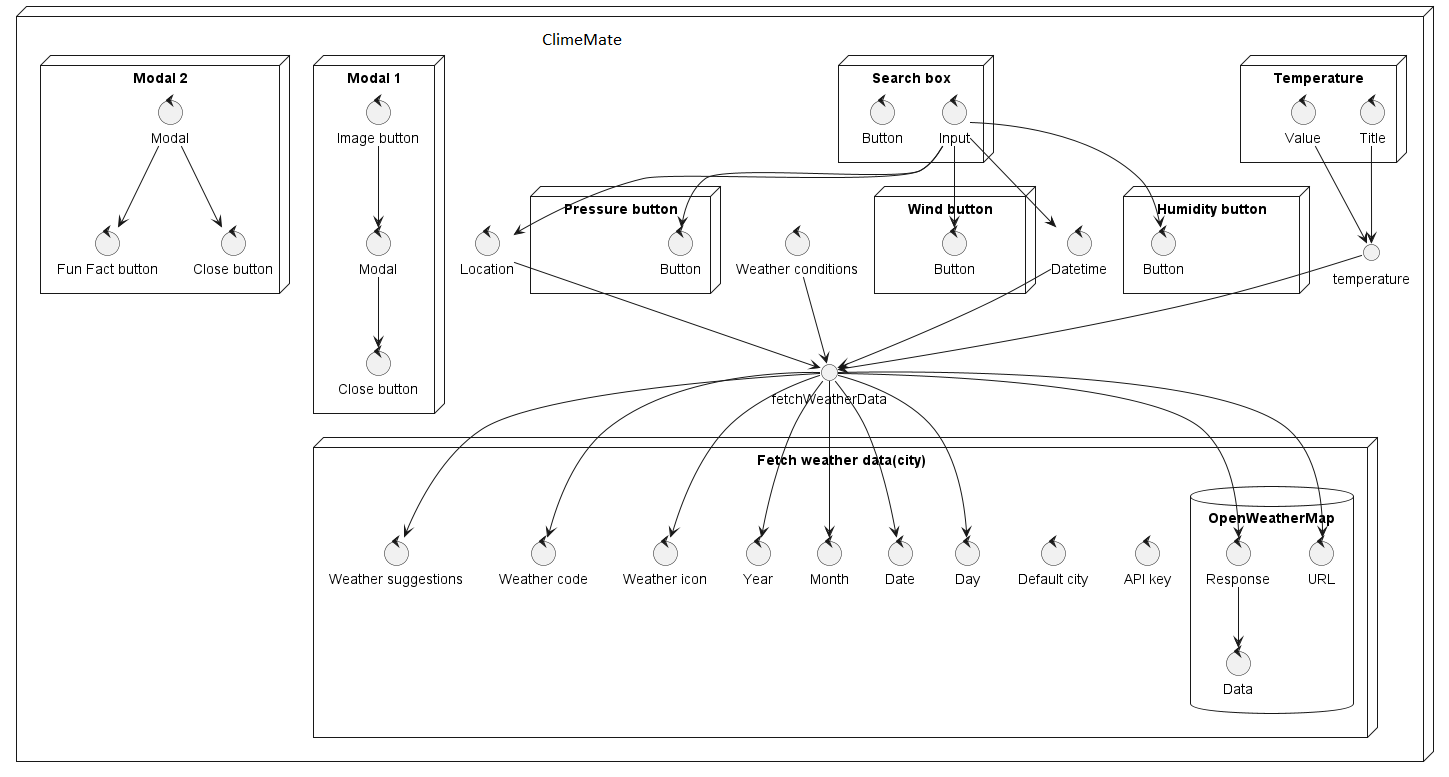

The diagram above was rendered by PlantUML. Its source (embedded in the PNG):
@startuml
node "Webpage" {
    node "Search box" {
        control "Input" as searchBox
        control "Button" as searchButton
    }
    control "Location" as locationElement
    control "Datetime" as datetimeElement
    node "Temperature" {
        control "Title" as tempTitle
        control "Value" as tempValue
    }
    control "Weather conditions" as weatherConditions
    node "Humidity button" {
        control "Button" as humidityBtn
    }
    node "Pressure button" {
        control "Button" as pressureBtn
    }
    node "Wind button" {
        control "Button" as windBtn
    }
    node "Fetch weather data(city)" {
        control "API key" as apiKey
        control "Default city" as defaultCity
        database "OpenWeatherMap" {
            control "URL" as url
            control "Response" as response
            control "Data" as data
        }
        control "Day" as days
        control "Date" as date
        control "Month" as month
        control "Year" as year
        control "Weather icon" as weatherIcon
        control "Weather code" as weatherCode
        control "Weather suggestions" as sugtxt
    }
    node "Modal 1" {
        control "Image button" as imageButton
        control "Modal" as modal
        control "Close button" as closeBtn
    }
    node "Modal 2" {
        control "Fun Fact button" as funFactButton
        control "Modal" as modal2
        control "Close button" as closeBtn2
    }
    
    searchBox --> locationElement
    searchBox --> datetimeElement
    searchBox --> windBtn
    searchBox --> humidityBtn
    searchBox --> pressureBtn
    locationElement --> fetchWeatherData
    datetimeElement --> fetchWeatherData
    fetchWeatherData --> url
    fetchWeatherData --> response
    response --> data
    fetchWeatherData --> days
    fetchWeatherData --> date
    fetchWeatherData --> month
    fetchWeatherData --> year
    fetchWeatherData --> weatherIcon
    fetchWeatherData --> weatherCode
    fetchWeatherData --> sugtxt
    weatherConditions --> fetchWeatherData
    tempTitle --> temperature
    tempValue --> temperature
    temperature --> fetchWeatherData
    imageButton --> modal
    modal2 --> funFactButton
    modal --> closeBtn
    modal2 --> closeBtn2
}
@enduml